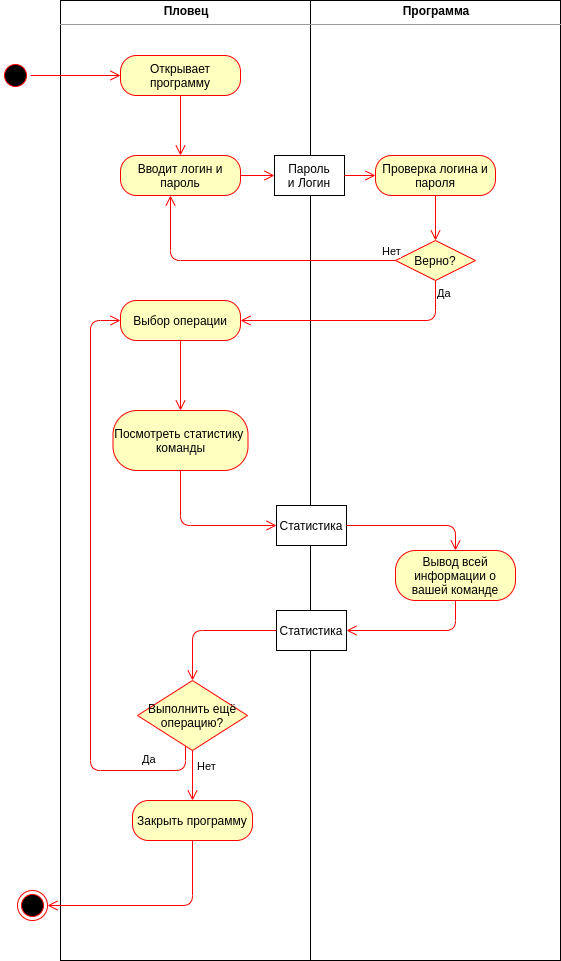

The diagram above was exported from draw.io. Its source (the exported page's mxGraphModel, read from the mxfile embedded in the PNG):
<mxGraphModel dx="1355" dy="825" grid="1" gridSize="10" guides="1" tooltips="1" connect="1" arrows="1" fold="1" page="1" pageScale="1" pageWidth="827" pageHeight="1169" math="0" shadow="0">
  <root>
    <mxCell id="ATlQII0bEdvgn0pM-JSE-0" />
    <mxCell id="ATlQII0bEdvgn0pM-JSE-1" parent="ATlQII0bEdvgn0pM-JSE-0" />
    <mxCell id="UCt-58VSH7HMOY49EZiS-1" value="&lt;p style=&quot;margin: 0px ; margin-top: 4px ; text-align: center&quot;&gt;&lt;b&gt;Пловец&lt;/b&gt;&lt;/p&gt;&lt;hr size=&quot;1&quot;&gt;&lt;div style=&quot;height: 2px&quot;&gt;&lt;/div&gt;" style="verticalAlign=top;align=left;overflow=fill;fontSize=12;fontFamily=Helvetica;html=1;" vertex="1" parent="ATlQII0bEdvgn0pM-JSE-1">
      <mxGeometry x="100" y="40" width="250" height="960" as="geometry" />
    </mxCell>
    <mxCell id="UCt-58VSH7HMOY49EZiS-2" value="&lt;p style=&quot;margin: 0px ; margin-top: 4px ; text-align: center&quot;&gt;&lt;b&gt;Программа&lt;/b&gt;&lt;/p&gt;&lt;hr size=&quot;1&quot;&gt;&lt;div style=&quot;height: 2px&quot;&gt;&lt;/div&gt;" style="verticalAlign=top;align=left;overflow=fill;fontSize=12;fontFamily=Helvetica;html=1;" vertex="1" parent="ATlQII0bEdvgn0pM-JSE-1">
      <mxGeometry x="350" y="40" width="250" height="960" as="geometry" />
    </mxCell>
    <mxCell id="UCt-58VSH7HMOY49EZiS-3" value="" style="ellipse;html=1;shape=startState;fillColor=#000000;strokeColor=#ff0000;" vertex="1" parent="ATlQII0bEdvgn0pM-JSE-1">
      <mxGeometry x="40" y="100" width="30" height="30" as="geometry" />
    </mxCell>
    <mxCell id="UCt-58VSH7HMOY49EZiS-4" value="" style="edgeStyle=orthogonalEdgeStyle;html=1;verticalAlign=bottom;endArrow=open;endSize=8;strokeColor=#ff0000;" edge="1" parent="ATlQII0bEdvgn0pM-JSE-1" source="UCt-58VSH7HMOY49EZiS-3" target="UCt-58VSH7HMOY49EZiS-5">
      <mxGeometry relative="1" as="geometry">
        <mxPoint x="55" y="180" as="targetPoint" />
      </mxGeometry>
    </mxCell>
    <mxCell id="UCt-58VSH7HMOY49EZiS-5" value="Открывает программу" style="rounded=1;whiteSpace=wrap;html=1;arcSize=40;fontColor=#000000;fillColor=#ffffc0;strokeColor=#ff0000;" vertex="1" parent="ATlQII0bEdvgn0pM-JSE-1">
      <mxGeometry x="160" y="95" width="120" height="40" as="geometry" />
    </mxCell>
    <mxCell id="UCt-58VSH7HMOY49EZiS-6" value="" style="edgeStyle=orthogonalEdgeStyle;html=1;verticalAlign=bottom;endArrow=open;endSize=8;strokeColor=#ff0000;entryX=0.5;entryY=0;entryDx=0;entryDy=0;" edge="1" parent="ATlQII0bEdvgn0pM-JSE-1" source="UCt-58VSH7HMOY49EZiS-5" target="UCt-58VSH7HMOY49EZiS-7">
      <mxGeometry relative="1" as="geometry">
        <mxPoint x="210" y="195" as="targetPoint" />
      </mxGeometry>
    </mxCell>
    <mxCell id="UCt-58VSH7HMOY49EZiS-7" value="Вводит логин и пароль" style="rounded=1;whiteSpace=wrap;html=1;arcSize=40;fontColor=#000000;fillColor=#ffffc0;strokeColor=#ff0000;" vertex="1" parent="ATlQII0bEdvgn0pM-JSE-1">
      <mxGeometry x="160" y="195" width="120" height="40" as="geometry" />
    </mxCell>
    <mxCell id="UCt-58VSH7HMOY49EZiS-8" value="" style="edgeStyle=orthogonalEdgeStyle;html=1;verticalAlign=bottom;endArrow=open;endSize=8;strokeColor=#ff0000;entryX=0;entryY=0.5;entryDx=0;entryDy=0;" edge="1" parent="ATlQII0bEdvgn0pM-JSE-1" source="UCt-58VSH7HMOY49EZiS-7" target="UCt-58VSH7HMOY49EZiS-19">
      <mxGeometry relative="1" as="geometry">
        <mxPoint x="210" y="295" as="targetPoint" />
      </mxGeometry>
    </mxCell>
    <mxCell id="UCt-58VSH7HMOY49EZiS-9" value="Верно?" style="rhombus;whiteSpace=wrap;html=1;fillColor=#ffffc0;strokeColor=#ff0000;" vertex="1" parent="ATlQII0bEdvgn0pM-JSE-1">
      <mxGeometry x="435" y="280" width="80" height="40" as="geometry" />
    </mxCell>
    <mxCell id="UCt-58VSH7HMOY49EZiS-10" value="Нет" style="edgeStyle=orthogonalEdgeStyle;html=1;align=left;verticalAlign=bottom;endArrow=open;endSize=8;strokeColor=#ff0000;" edge="1" parent="ATlQII0bEdvgn0pM-JSE-1" source="UCt-58VSH7HMOY49EZiS-9" target="UCt-58VSH7HMOY49EZiS-7">
      <mxGeometry x="-0.8966" relative="1" as="geometry">
        <mxPoint x="600" y="300" as="targetPoint" />
        <Array as="points">
          <mxPoint x="210" y="300" />
        </Array>
        <mxPoint as="offset" />
      </mxGeometry>
    </mxCell>
    <mxCell id="UCt-58VSH7HMOY49EZiS-11" value="Да" style="edgeStyle=orthogonalEdgeStyle;html=1;align=left;verticalAlign=top;endArrow=open;endSize=8;strokeColor=#ff0000;entryX=1;entryY=0.5;entryDx=0;entryDy=0;exitX=0.5;exitY=1;exitDx=0;exitDy=0;" edge="1" parent="ATlQII0bEdvgn0pM-JSE-1" source="UCt-58VSH7HMOY49EZiS-9" target="UCt-58VSH7HMOY49EZiS-14">
      <mxGeometry x="-1" relative="1" as="geometry">
        <mxPoint x="460" y="380" as="targetPoint" />
      </mxGeometry>
    </mxCell>
    <mxCell id="UCt-58VSH7HMOY49EZiS-12" value="Проверка логина и пароля" style="rounded=1;whiteSpace=wrap;html=1;arcSize=40;fontColor=#000000;fillColor=#ffffc0;strokeColor=#ff0000;" vertex="1" parent="ATlQII0bEdvgn0pM-JSE-1">
      <mxGeometry x="415" y="195" width="120" height="40" as="geometry" />
    </mxCell>
    <mxCell id="UCt-58VSH7HMOY49EZiS-13" value="" style="edgeStyle=orthogonalEdgeStyle;html=1;verticalAlign=bottom;endArrow=open;endSize=8;strokeColor=#ff0000;exitX=0.5;exitY=1;exitDx=0;exitDy=0;" edge="1" parent="ATlQII0bEdvgn0pM-JSE-1" source="UCt-58VSH7HMOY49EZiS-12" target="UCt-58VSH7HMOY49EZiS-9">
      <mxGeometry relative="1" as="geometry">
        <mxPoint x="547.5" y="260" as="targetPoint" />
        <mxPoint x="402.5" y="260" as="sourcePoint" />
      </mxGeometry>
    </mxCell>
    <mxCell id="UCt-58VSH7HMOY49EZiS-14" value="Выбор операции" style="rounded=1;whiteSpace=wrap;html=1;arcSize=40;fontColor=#000000;fillColor=#ffffc0;strokeColor=#ff0000;" vertex="1" parent="ATlQII0bEdvgn0pM-JSE-1">
      <mxGeometry x="160" y="340" width="120" height="40" as="geometry" />
    </mxCell>
    <mxCell id="UCt-58VSH7HMOY49EZiS-15" value="" style="edgeStyle=orthogonalEdgeStyle;html=1;verticalAlign=bottom;endArrow=open;endSize=8;strokeColor=#ff0000;" edge="1" parent="ATlQII0bEdvgn0pM-JSE-1" source="UCt-58VSH7HMOY49EZiS-14" target="UCt-58VSH7HMOY49EZiS-21">
      <mxGeometry relative="1" as="geometry">
        <mxPoint x="220" y="410" as="targetPoint" />
        <mxPoint x="280" y="225" as="sourcePoint" />
      </mxGeometry>
    </mxCell>
    <mxCell id="UCt-58VSH7HMOY49EZiS-16" value="Закрыть программу" style="rounded=1;whiteSpace=wrap;html=1;arcSize=40;fontColor=#000000;fillColor=#ffffc0;strokeColor=#ff0000;" vertex="1" parent="ATlQII0bEdvgn0pM-JSE-1">
      <mxGeometry x="172" y="840" width="120" height="40" as="geometry" />
    </mxCell>
    <mxCell id="UCt-58VSH7HMOY49EZiS-17" value="" style="ellipse;html=1;shape=endState;fillColor=#000000;strokeColor=#ff0000;" vertex="1" parent="ATlQII0bEdvgn0pM-JSE-1">
      <mxGeometry x="57" y="930" width="30" height="30" as="geometry" />
    </mxCell>
    <mxCell id="UCt-58VSH7HMOY49EZiS-18" value="" style="edgeStyle=orthogonalEdgeStyle;html=1;verticalAlign=bottom;endArrow=open;endSize=8;strokeColor=#ff0000;exitX=0.5;exitY=1;exitDx=0;exitDy=0;entryX=1;entryY=0.5;entryDx=0;entryDy=0;" edge="1" parent="ATlQII0bEdvgn0pM-JSE-1" source="UCt-58VSH7HMOY49EZiS-16" target="UCt-58VSH7HMOY49EZiS-17">
      <mxGeometry relative="1" as="geometry">
        <mxPoint x="401" y="320" as="targetPoint" />
        <mxPoint x="507" y="240" as="sourcePoint" />
      </mxGeometry>
    </mxCell>
    <mxCell id="UCt-58VSH7HMOY49EZiS-19" value="Пароль&lt;br&gt;и Логин" style="rounded=0;whiteSpace=wrap;html=1;" vertex="1" parent="ATlQII0bEdvgn0pM-JSE-1">
      <mxGeometry x="314" y="195" width="70" height="40" as="geometry" />
    </mxCell>
    <mxCell id="UCt-58VSH7HMOY49EZiS-20" value="" style="edgeStyle=orthogonalEdgeStyle;html=1;verticalAlign=bottom;endArrow=open;endSize=8;strokeColor=#ff0000;entryX=0;entryY=0.5;entryDx=0;entryDy=0;exitX=1;exitY=0.5;exitDx=0;exitDy=0;" edge="1" parent="ATlQII0bEdvgn0pM-JSE-1" source="UCt-58VSH7HMOY49EZiS-19" target="UCt-58VSH7HMOY49EZiS-12">
      <mxGeometry relative="1" as="geometry">
        <mxPoint x="324" y="225" as="targetPoint" />
        <mxPoint x="280" y="225" as="sourcePoint" />
      </mxGeometry>
    </mxCell>
    <mxCell id="UCt-58VSH7HMOY49EZiS-21" value="Посмотреть статистику&amp;nbsp;&lt;br&gt;команды" style="rounded=1;whiteSpace=wrap;html=1;arcSize=40;fontColor=#000000;fillColor=#ffffc0;strokeColor=#ff0000;" vertex="1" parent="ATlQII0bEdvgn0pM-JSE-1">
      <mxGeometry x="152.5" y="450" width="135" height="60" as="geometry" />
    </mxCell>
    <mxCell id="UCt-58VSH7HMOY49EZiS-22" value="Вывод всей информации о вашей команде" style="rounded=1;whiteSpace=wrap;html=1;arcSize=40;fontColor=#000000;fillColor=#ffffc0;strokeColor=#ff0000;" vertex="1" parent="ATlQII0bEdvgn0pM-JSE-1">
      <mxGeometry x="435" y="590" width="120" height="50" as="geometry" />
    </mxCell>
    <mxCell id="UCt-58VSH7HMOY49EZiS-23" value="Статистика" style="rounded=0;whiteSpace=wrap;html=1;" vertex="1" parent="ATlQII0bEdvgn0pM-JSE-1">
      <mxGeometry x="316" y="545" width="70" height="40" as="geometry" />
    </mxCell>
    <mxCell id="UCt-58VSH7HMOY49EZiS-24" value="Выполнить ещё операцию?" style="rhombus;whiteSpace=wrap;html=1;fillColor=#ffffc0;strokeColor=#ff0000;" vertex="1" parent="ATlQII0bEdvgn0pM-JSE-1">
      <mxGeometry x="177" y="720" width="110" height="70" as="geometry" />
    </mxCell>
    <mxCell id="UCt-58VSH7HMOY49EZiS-25" value="Нет" style="edgeStyle=orthogonalEdgeStyle;html=1;align=left;verticalAlign=bottom;endArrow=open;endSize=8;strokeColor=#ff0000;entryX=0.5;entryY=0;entryDx=0;entryDy=0;" edge="1" parent="ATlQII0bEdvgn0pM-JSE-1" source="UCt-58VSH7HMOY49EZiS-24" target="UCt-58VSH7HMOY49EZiS-16">
      <mxGeometry y="3" relative="1" as="geometry">
        <mxPoint x="377" y="840" as="targetPoint" />
        <mxPoint as="offset" />
      </mxGeometry>
    </mxCell>
    <mxCell id="UCt-58VSH7HMOY49EZiS-26" value="Да" style="edgeStyle=orthogonalEdgeStyle;html=1;align=left;verticalAlign=top;endArrow=open;endSize=8;strokeColor=#ff0000;entryX=0;entryY=0.5;entryDx=0;entryDy=0;" edge="1" parent="ATlQII0bEdvgn0pM-JSE-1" source="UCt-58VSH7HMOY49EZiS-24" target="UCt-58VSH7HMOY49EZiS-14">
      <mxGeometry x="-0.7683" y="-24" relative="1" as="geometry">
        <mxPoint x="230" y="1340" as="targetPoint" />
        <Array as="points">
          <mxPoint x="225" y="810" />
          <mxPoint x="130" y="810" />
          <mxPoint x="130" y="360" />
        </Array>
        <mxPoint as="offset" />
      </mxGeometry>
    </mxCell>
    <mxCell id="UCt-58VSH7HMOY49EZiS-27" value="" style="edgeStyle=orthogonalEdgeStyle;html=1;verticalAlign=bottom;endArrow=open;endSize=8;strokeColor=#ff0000;exitX=0.5;exitY=1;exitDx=0;exitDy=0;entryX=0;entryY=0.5;entryDx=0;entryDy=0;" edge="1" parent="ATlQII0bEdvgn0pM-JSE-1" source="UCt-58VSH7HMOY49EZiS-21" target="UCt-58VSH7HMOY49EZiS-23">
      <mxGeometry relative="1" as="geometry">
        <mxPoint x="230" y="700" as="targetPoint" />
        <mxPoint x="240" y="670" as="sourcePoint" />
      </mxGeometry>
    </mxCell>
    <mxCell id="UCt-58VSH7HMOY49EZiS-28" value="" style="edgeStyle=orthogonalEdgeStyle;html=1;verticalAlign=bottom;endArrow=open;endSize=8;strokeColor=#ff0000;entryX=0.5;entryY=0;entryDx=0;entryDy=0;" edge="1" parent="ATlQII0bEdvgn0pM-JSE-1" source="UCt-58VSH7HMOY49EZiS-23" target="UCt-58VSH7HMOY49EZiS-22">
      <mxGeometry relative="1" as="geometry">
        <mxPoint x="235" y="1050" as="targetPoint" />
        <mxPoint x="225" y="1080" as="sourcePoint" />
      </mxGeometry>
    </mxCell>
    <mxCell id="UCt-58VSH7HMOY49EZiS-29" value="" style="edgeStyle=orthogonalEdgeStyle;html=1;verticalAlign=bottom;endArrow=open;endSize=8;strokeColor=#ff0000;entryX=1;entryY=0.5;entryDx=0;entryDy=0;exitX=0.5;exitY=1;exitDx=0;exitDy=0;" edge="1" parent="ATlQII0bEdvgn0pM-JSE-1" source="UCt-58VSH7HMOY49EZiS-22" target="UCt-58VSH7HMOY49EZiS-30">
      <mxGeometry relative="1" as="geometry">
        <mxPoint x="235" y="1120" as="targetPoint" />
        <mxPoint x="235" y="1090" as="sourcePoint" />
      </mxGeometry>
    </mxCell>
    <mxCell id="UCt-58VSH7HMOY49EZiS-30" value="Статистика" style="rounded=0;whiteSpace=wrap;html=1;" vertex="1" parent="ATlQII0bEdvgn0pM-JSE-1">
      <mxGeometry x="316" y="650" width="70" height="40" as="geometry" />
    </mxCell>
    <mxCell id="UCt-58VSH7HMOY49EZiS-31" value="" style="edgeStyle=orthogonalEdgeStyle;html=1;verticalAlign=bottom;endArrow=open;endSize=8;strokeColor=#ff0000;entryX=0.5;entryY=0;entryDx=0;entryDy=0;" edge="1" parent="ATlQII0bEdvgn0pM-JSE-1" source="UCt-58VSH7HMOY49EZiS-30">
      <mxGeometry relative="1" as="geometry">
        <mxPoint x="232" y="720" as="targetPoint" />
        <mxPoint x="242" y="660" as="sourcePoint" />
      </mxGeometry>
    </mxCell>
  </root>
</mxGraphModel>